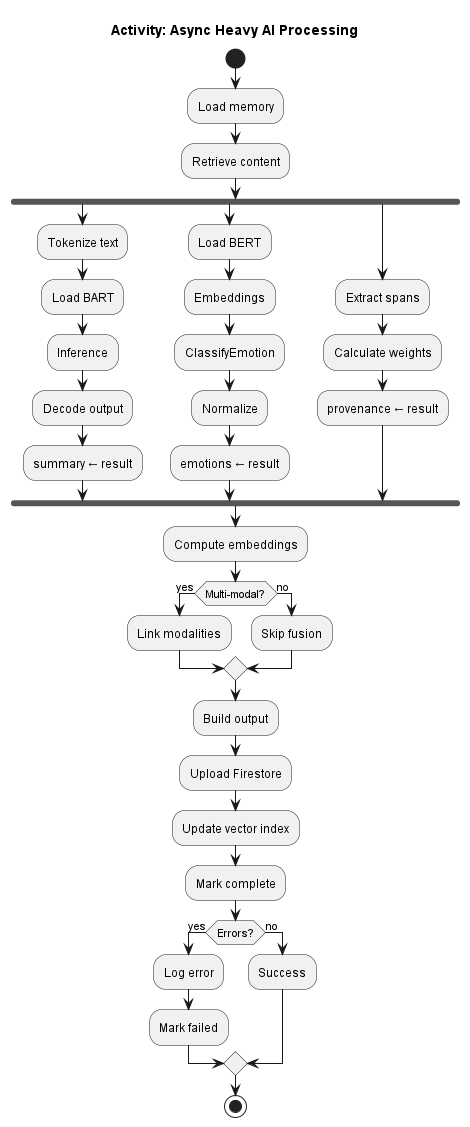

The diagram above was rendered by PlantUML. Its source (embedded in the PNG):
@startuml
title Activity: Async Heavy AI Processing
skinparam linetype ortho

start
:Load memory;
:Retrieve content;

fork
  :Tokenize text;
  :Load BART;
  :Inference;
  :Decode output;
  :summary ← result;
fork again
  :Load BERT;
  :Embeddings;
  :ClassifyEmotion;
  :Normalize;
  :emotions ← result;
fork again
  :Extract spans;
  :Calculate weights;
  :provenance ← result;
end fork

:Compute embeddings;

if (Multi-modal?) then (yes)
  :Link modalities;
else (no)
  :Skip fusion;
endif

:Build output;
:Upload Firestore;
:Update vector index;
:Mark complete;

if (Errors?) then (yes)
  :Log error;
  :Mark failed;
else (no)
  :Success;
endif

stop

@enduml